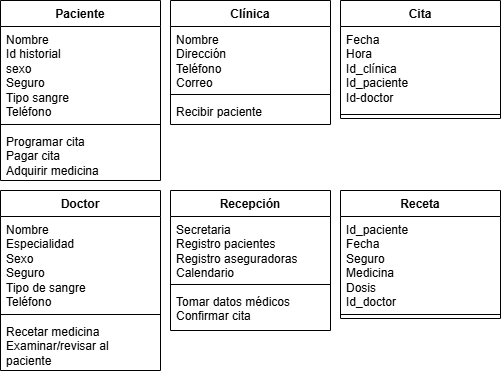

The diagram above was exported from draw.io. Its source (the exported page's mxGraphModel, read from the mxfile embedded in the PNG):
<mxGraphModel dx="1025" dy="423" grid="1" gridSize="10" guides="1" tooltips="1" connect="1" arrows="1" fold="1" page="1" pageScale="1" pageWidth="827" pageHeight="1169" math="0" shadow="0">
  <root>
    <mxCell id="0" />
    <mxCell id="1" parent="0" />
    <mxCell id="xeC_iU9K1RJkQWf5zzhU-18" value="Paciente" style="swimlane;fontStyle=1;align=center;verticalAlign=top;childLayout=stackLayout;horizontal=1;startSize=26;horizontalStack=0;resizeParent=1;resizeParentMax=0;resizeLast=0;collapsible=1;marginBottom=0;whiteSpace=wrap;html=1;" parent="1" vertex="1">
      <mxGeometry x="230" y="60" width="160" height="180" as="geometry">
        <mxRectangle x="230" y="60" width="90" height="30" as="alternateBounds" />
      </mxGeometry>
    </mxCell>
    <mxCell id="xeC_iU9K1RJkQWf5zzhU-19" value="Nombre&lt;div&gt;Id historial&lt;/div&gt;&lt;div&gt;sexo&lt;/div&gt;&lt;div&gt;Seguro&lt;/div&gt;&lt;div&gt;Tipo sangre&lt;/div&gt;&lt;div&gt;Teléfono&lt;/div&gt;" style="text;strokeColor=none;fillColor=none;align=left;verticalAlign=top;spacingLeft=4;spacingRight=4;overflow=hidden;rotatable=0;points=[[0,0.5],[1,0.5]];portConstraint=eastwest;whiteSpace=wrap;html=1;" parent="xeC_iU9K1RJkQWf5zzhU-18" vertex="1">
      <mxGeometry y="26" width="160" height="94" as="geometry" />
    </mxCell>
    <mxCell id="xeC_iU9K1RJkQWf5zzhU-20" value="" style="line;strokeWidth=1;fillColor=none;align=left;verticalAlign=middle;spacingTop=-1;spacingLeft=3;spacingRight=3;rotatable=0;labelPosition=right;points=[];portConstraint=eastwest;strokeColor=inherit;" parent="xeC_iU9K1RJkQWf5zzhU-18" vertex="1">
      <mxGeometry y="120" width="160" height="8" as="geometry" />
    </mxCell>
    <mxCell id="xeC_iU9K1RJkQWf5zzhU-21" value="Programar cita&lt;div&gt;Pagar cita&lt;/div&gt;&lt;div&gt;Adquirir medicina&lt;/div&gt;" style="text;strokeColor=none;fillColor=none;align=left;verticalAlign=top;spacingLeft=4;spacingRight=4;overflow=hidden;rotatable=0;points=[[0,0.5],[1,0.5]];portConstraint=eastwest;whiteSpace=wrap;html=1;" parent="xeC_iU9K1RJkQWf5zzhU-18" vertex="1">
      <mxGeometry y="128" width="160" height="52" as="geometry" />
    </mxCell>
    <mxCell id="xeC_iU9K1RJkQWf5zzhU-22" value="Clínica" style="swimlane;fontStyle=1;align=center;verticalAlign=top;childLayout=stackLayout;horizontal=1;startSize=26;horizontalStack=0;resizeParent=1;resizeParentMax=0;resizeLast=0;collapsible=1;marginBottom=0;whiteSpace=wrap;html=1;" parent="1" vertex="1">
      <mxGeometry x="400" y="60" width="160" height="124" as="geometry" />
    </mxCell>
    <mxCell id="xeC_iU9K1RJkQWf5zzhU-23" value="Nombre&lt;div&gt;Dirección&lt;/div&gt;&lt;div&gt;Teléfono&lt;/div&gt;&lt;div&gt;Correo&lt;/div&gt;" style="text;strokeColor=none;fillColor=none;align=left;verticalAlign=top;spacingLeft=4;spacingRight=4;overflow=hidden;rotatable=0;points=[[0,0.5],[1,0.5]];portConstraint=eastwest;whiteSpace=wrap;html=1;" parent="xeC_iU9K1RJkQWf5zzhU-22" vertex="1">
      <mxGeometry y="26" width="160" height="64" as="geometry" />
    </mxCell>
    <mxCell id="xeC_iU9K1RJkQWf5zzhU-24" value="" style="line;strokeWidth=1;fillColor=none;align=left;verticalAlign=middle;spacingTop=-1;spacingLeft=3;spacingRight=3;rotatable=0;labelPosition=right;points=[];portConstraint=eastwest;strokeColor=inherit;" parent="xeC_iU9K1RJkQWf5zzhU-22" vertex="1">
      <mxGeometry y="90" width="160" height="8" as="geometry" />
    </mxCell>
    <mxCell id="xeC_iU9K1RJkQWf5zzhU-25" value="Recibir paciente" style="text;strokeColor=none;fillColor=none;align=left;verticalAlign=top;spacingLeft=4;spacingRight=4;overflow=hidden;rotatable=0;points=[[0,0.5],[1,0.5]];portConstraint=eastwest;whiteSpace=wrap;html=1;" parent="xeC_iU9K1RJkQWf5zzhU-22" vertex="1">
      <mxGeometry y="98" width="160" height="26" as="geometry" />
    </mxCell>
    <mxCell id="xeC_iU9K1RJkQWf5zzhU-26" value="Cita" style="swimlane;fontStyle=1;align=center;verticalAlign=top;childLayout=stackLayout;horizontal=1;startSize=26;horizontalStack=0;resizeParent=1;resizeParentMax=0;resizeLast=0;collapsible=1;marginBottom=0;whiteSpace=wrap;html=1;" parent="1" vertex="1">
      <mxGeometry x="570" y="60" width="160" height="118" as="geometry" />
    </mxCell>
    <mxCell id="xeC_iU9K1RJkQWf5zzhU-27" value="Fecha&lt;div&gt;Hora&lt;/div&gt;&lt;div&gt;Id_clínica&lt;/div&gt;&lt;div&gt;Id_paciente&lt;/div&gt;&lt;div&gt;Id-doctor&lt;/div&gt;" style="text;strokeColor=none;fillColor=none;align=left;verticalAlign=top;spacingLeft=4;spacingRight=4;overflow=hidden;rotatable=0;points=[[0,0.5],[1,0.5]];portConstraint=eastwest;whiteSpace=wrap;html=1;" parent="xeC_iU9K1RJkQWf5zzhU-26" vertex="1">
      <mxGeometry y="26" width="160" height="84" as="geometry" />
    </mxCell>
    <mxCell id="xeC_iU9K1RJkQWf5zzhU-28" value="" style="line;strokeWidth=1;fillColor=none;align=left;verticalAlign=middle;spacingTop=-1;spacingLeft=3;spacingRight=3;rotatable=0;labelPosition=right;points=[];portConstraint=eastwest;strokeColor=inherit;" parent="xeC_iU9K1RJkQWf5zzhU-26" vertex="1">
      <mxGeometry y="110" width="160" height="8" as="geometry" />
    </mxCell>
    <mxCell id="xeC_iU9K1RJkQWf5zzhU-30" value="Doctor" style="swimlane;fontStyle=1;align=center;verticalAlign=top;childLayout=stackLayout;horizontal=1;startSize=26;horizontalStack=0;resizeParent=1;resizeParentMax=0;resizeLast=0;collapsible=1;marginBottom=0;whiteSpace=wrap;html=1;" parent="1" vertex="1">
      <mxGeometry x="230" y="250" width="160" height="180" as="geometry" />
    </mxCell>
    <mxCell id="xeC_iU9K1RJkQWf5zzhU-31" value="Nombre&lt;div&gt;Especialidad&lt;/div&gt;&lt;div&gt;Sexo&lt;/div&gt;&lt;div&gt;Seguro&lt;/div&gt;&lt;div&gt;Tipo de sangre&lt;/div&gt;&lt;div&gt;Teléfono&lt;/div&gt;" style="text;strokeColor=none;fillColor=none;align=left;verticalAlign=top;spacingLeft=4;spacingRight=4;overflow=hidden;rotatable=0;points=[[0,0.5],[1,0.5]];portConstraint=eastwest;whiteSpace=wrap;html=1;" parent="xeC_iU9K1RJkQWf5zzhU-30" vertex="1">
      <mxGeometry y="26" width="160" height="94" as="geometry" />
    </mxCell>
    <mxCell id="xeC_iU9K1RJkQWf5zzhU-32" value="" style="line;strokeWidth=1;fillColor=none;align=left;verticalAlign=middle;spacingTop=-1;spacingLeft=3;spacingRight=3;rotatable=0;labelPosition=right;points=[];portConstraint=eastwest;strokeColor=inherit;" parent="xeC_iU9K1RJkQWf5zzhU-30" vertex="1">
      <mxGeometry y="120" width="160" height="8" as="geometry" />
    </mxCell>
    <mxCell id="xeC_iU9K1RJkQWf5zzhU-33" value="Recetar medicina&lt;div&gt;Examinar/revisar al paciente&lt;/div&gt;" style="text;strokeColor=none;fillColor=none;align=left;verticalAlign=top;spacingLeft=4;spacingRight=4;overflow=hidden;rotatable=0;points=[[0,0.5],[1,0.5]];portConstraint=eastwest;whiteSpace=wrap;html=1;" parent="xeC_iU9K1RJkQWf5zzhU-30" vertex="1">
      <mxGeometry y="128" width="160" height="52" as="geometry" />
    </mxCell>
    <mxCell id="xeC_iU9K1RJkQWf5zzhU-34" value="Recepción" style="swimlane;fontStyle=1;align=center;verticalAlign=top;childLayout=stackLayout;horizontal=1;startSize=26;horizontalStack=0;resizeParent=1;resizeParentMax=0;resizeLast=0;collapsible=1;marginBottom=0;whiteSpace=wrap;html=1;" parent="1" vertex="1">
      <mxGeometry x="400" y="250" width="160" height="140" as="geometry" />
    </mxCell>
    <mxCell id="xeC_iU9K1RJkQWf5zzhU-35" value="Secretaria&lt;div&gt;Registro pacientes&lt;/div&gt;&lt;div&gt;Registro aseguradoras&lt;/div&gt;&lt;div&gt;Calendario&lt;/div&gt;" style="text;strokeColor=none;fillColor=none;align=left;verticalAlign=top;spacingLeft=4;spacingRight=4;overflow=hidden;rotatable=0;points=[[0,0.5],[1,0.5]];portConstraint=eastwest;whiteSpace=wrap;html=1;" parent="xeC_iU9K1RJkQWf5zzhU-34" vertex="1">
      <mxGeometry y="26" width="160" height="64" as="geometry" />
    </mxCell>
    <mxCell id="xeC_iU9K1RJkQWf5zzhU-36" value="" style="line;strokeWidth=1;fillColor=none;align=left;verticalAlign=middle;spacingTop=-1;spacingLeft=3;spacingRight=3;rotatable=0;labelPosition=right;points=[];portConstraint=eastwest;strokeColor=inherit;" parent="xeC_iU9K1RJkQWf5zzhU-34" vertex="1">
      <mxGeometry y="90" width="160" height="8" as="geometry" />
    </mxCell>
    <mxCell id="xeC_iU9K1RJkQWf5zzhU-37" value="Tomar datos médicos&lt;div&gt;Confirmar cita&lt;/div&gt;" style="text;strokeColor=none;fillColor=none;align=left;verticalAlign=top;spacingLeft=4;spacingRight=4;overflow=hidden;rotatable=0;points=[[0,0.5],[1,0.5]];portConstraint=eastwest;whiteSpace=wrap;html=1;" parent="xeC_iU9K1RJkQWf5zzhU-34" vertex="1">
      <mxGeometry y="98" width="160" height="42" as="geometry" />
    </mxCell>
    <mxCell id="xeC_iU9K1RJkQWf5zzhU-38" value="Receta" style="swimlane;fontStyle=1;align=center;verticalAlign=top;childLayout=stackLayout;horizontal=1;startSize=26;horizontalStack=0;resizeParent=1;resizeParentMax=0;resizeLast=0;collapsible=1;marginBottom=0;whiteSpace=wrap;html=1;" parent="1" vertex="1">
      <mxGeometry x="570" y="250" width="160" height="128" as="geometry" />
    </mxCell>
    <mxCell id="xeC_iU9K1RJkQWf5zzhU-39" value="Id_paciente&lt;div&gt;Fecha&lt;/div&gt;&lt;div&gt;Seguro&lt;/div&gt;&lt;div&gt;Medicina&lt;/div&gt;&lt;div&gt;Dosis&lt;/div&gt;&lt;div&gt;Id_doctor&lt;/div&gt;" style="text;strokeColor=none;fillColor=none;align=left;verticalAlign=top;spacingLeft=4;spacingRight=4;overflow=hidden;rotatable=0;points=[[0,0.5],[1,0.5]];portConstraint=eastwest;whiteSpace=wrap;html=1;" parent="xeC_iU9K1RJkQWf5zzhU-38" vertex="1">
      <mxGeometry y="26" width="160" height="94" as="geometry" />
    </mxCell>
    <mxCell id="xeC_iU9K1RJkQWf5zzhU-40" value="" style="line;strokeWidth=1;fillColor=none;align=left;verticalAlign=middle;spacingTop=-1;spacingLeft=3;spacingRight=3;rotatable=0;labelPosition=right;points=[];portConstraint=eastwest;strokeColor=inherit;" parent="xeC_iU9K1RJkQWf5zzhU-38" vertex="1">
      <mxGeometry y="120" width="160" height="8" as="geometry" />
    </mxCell>
  </root>
</mxGraphModel>